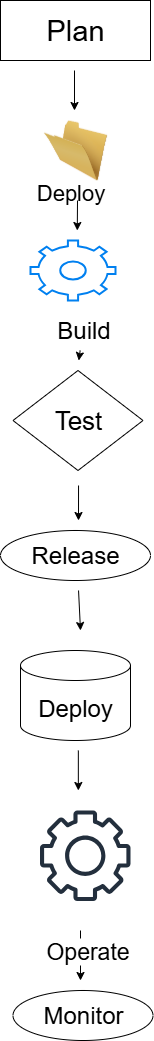

The diagram above was exported from draw.io. Its source (the exported page's mxGraphModel, read from the mxfile embedded in the PNG):
<mxGraphModel dx="1429" dy="820" grid="1" gridSize="10" guides="1" tooltips="1" connect="1" arrows="1" fold="1" page="1" pageScale="1" pageWidth="850" pageHeight="1100" math="0" shadow="0">
  <root>
    <mxCell id="0" />
    <mxCell id="1" parent="0" />
    <mxCell id="BZwhScTRt_43PiuxqhSS-27" value="&lt;span style=&quot;font-size: 29px;&quot;&gt;Plan&lt;/span&gt;" style="rounded=0;whiteSpace=wrap;html=1;" vertex="1" parent="1">
      <mxGeometry x="320" y="40" width="150" height="60" as="geometry" />
    </mxCell>
    <mxCell id="BZwhScTRt_43PiuxqhSS-28" value="" style="image;html=1;image=img/lib/clip_art/general/Empty_Folder_128x128.png" vertex="1" parent="1">
      <mxGeometry x="355" y="160" width="80" height="60" as="geometry" />
    </mxCell>
    <mxCell id="BZwhScTRt_43PiuxqhSS-29" value="" style="endArrow=classic;html=1;rounded=0;" edge="1" parent="1">
      <mxGeometry width="50" height="50" relative="1" as="geometry">
        <mxPoint x="394" y="110" as="sourcePoint" />
        <mxPoint x="394" y="150" as="targetPoint" />
      </mxGeometry>
    </mxCell>
    <mxCell id="BZwhScTRt_43PiuxqhSS-31" value="" style="endArrow=classic;html=1;rounded=0;" edge="1" parent="1">
      <mxGeometry width="50" height="50" relative="1" as="geometry">
        <mxPoint x="397" y="240" as="sourcePoint" />
        <mxPoint x="396.79" y="270" as="targetPoint" />
      </mxGeometry>
    </mxCell>
    <mxCell id="BZwhScTRt_43PiuxqhSS-32" value="" style="html=1;verticalLabelPosition=bottom;align=center;labelBackgroundColor=#ffffff;verticalAlign=top;strokeWidth=2;strokeColor=#0080F0;shadow=0;dashed=0;shape=mxgraph.ios7.icons.settings;" vertex="1" parent="1">
      <mxGeometry x="350" y="280" width="85" height="60" as="geometry" />
    </mxCell>
    <mxCell id="BZwhScTRt_43PiuxqhSS-37" value="" style="endArrow=classic;html=1;rounded=0;" edge="1" parent="1" source="BZwhScTRt_43PiuxqhSS-57">
      <mxGeometry width="50" height="50" relative="1" as="geometry">
        <mxPoint x="398.03999999999996" y="350" as="sourcePoint" />
        <mxPoint x="398.25" y="400" as="targetPoint" />
      </mxGeometry>
    </mxCell>
    <mxCell id="BZwhScTRt_43PiuxqhSS-38" value="&lt;font style=&quot;font-size: 26px;&quot;&gt;Test&lt;/font&gt;" style="rhombus;whiteSpace=wrap;html=1;" vertex="1" parent="1">
      <mxGeometry x="332.5" y="410" width="130" height="100" as="geometry" />
    </mxCell>
    <mxCell id="BZwhScTRt_43PiuxqhSS-40" value="" style="endArrow=classic;html=1;rounded=0;" edge="1" parent="1">
      <mxGeometry width="50" height="50" relative="1" as="geometry">
        <mxPoint x="398.03999999999996" y="525" as="sourcePoint" />
        <mxPoint x="398" y="560" as="targetPoint" />
      </mxGeometry>
    </mxCell>
    <mxCell id="BZwhScTRt_43PiuxqhSS-41" value="&lt;font style=&quot;font-size: 24px;&quot;&gt;Release&lt;/font&gt;" style="ellipse;whiteSpace=wrap;html=1;" vertex="1" parent="1">
      <mxGeometry x="320" y="570" width="150" height="50" as="geometry" />
    </mxCell>
    <mxCell id="BZwhScTRt_43PiuxqhSS-42" value="" style="endArrow=classic;html=1;rounded=0;" edge="1" parent="1">
      <mxGeometry width="50" height="50" relative="1" as="geometry">
        <mxPoint x="398.03999999999996" y="630" as="sourcePoint" />
        <mxPoint x="400" y="670" as="targetPoint" />
      </mxGeometry>
    </mxCell>
    <mxCell id="BZwhScTRt_43PiuxqhSS-43" value="&lt;font style=&quot;font-size: 24px;&quot;&gt;Deploy&lt;/font&gt;" style="shape=cylinder3;whiteSpace=wrap;html=1;boundedLbl=1;backgroundOutline=1;size=15;" vertex="1" parent="1">
      <mxGeometry x="340" y="690" width="110" height="90" as="geometry" />
    </mxCell>
    <mxCell id="BZwhScTRt_43PiuxqhSS-46" value="" style="sketch=0;outlineConnect=0;fontColor=#232F3E;gradientColor=none;fillColor=#232F3D;strokeColor=none;dashed=0;verticalLabelPosition=bottom;verticalAlign=top;align=center;html=1;fontSize=12;fontStyle=0;aspect=fixed;pointerEvents=1;shape=mxgraph.aws4.gear;" vertex="1" parent="1">
      <mxGeometry x="359.5" y="850" width="90.5" height="90.5" as="geometry" />
    </mxCell>
    <mxCell id="BZwhScTRt_43PiuxqhSS-47" value="" style="endArrow=classic;html=1;rounded=0;" edge="1" parent="1">
      <mxGeometry width="50" height="50" relative="1" as="geometry">
        <mxPoint x="400" y="970" as="sourcePoint" />
        <mxPoint x="400" y="1020" as="targetPoint" />
      </mxGeometry>
    </mxCell>
    <mxCell id="BZwhScTRt_43PiuxqhSS-58" value="&lt;font style=&quot;font-size: 23px;&quot;&gt;Operate&lt;/font&gt;" style="edgeLabel;html=1;align=center;verticalAlign=middle;resizable=0;points=[];" vertex="1" connectable="0" parent="BZwhScTRt_43PiuxqhSS-47">
      <mxGeometry x="-0.2121" y="6" relative="1" as="geometry">
        <mxPoint as="offset" />
      </mxGeometry>
    </mxCell>
    <mxCell id="BZwhScTRt_43PiuxqhSS-49" value="" style="endArrow=classic;html=1;rounded=0;" edge="1" parent="1">
      <mxGeometry width="50" height="50" relative="1" as="geometry">
        <mxPoint x="397.84" y="790" as="sourcePoint" />
        <mxPoint x="397.84" y="830" as="targetPoint" />
      </mxGeometry>
    </mxCell>
    <mxCell id="BZwhScTRt_43PiuxqhSS-50" value="&lt;font style=&quot;font-size: 24px;&quot;&gt;Monitor&lt;/font&gt;" style="ellipse;whiteSpace=wrap;html=1;" vertex="1" parent="1">
      <mxGeometry x="332.5" y="1030" width="140" height="50" as="geometry" />
    </mxCell>
    <mxCell id="BZwhScTRt_43PiuxqhSS-53" value="&lt;font style=&quot;font-size: 22px;&quot;&gt;&lt;font style=&quot;&quot;&gt;Deplo&lt;/font&gt;y&lt;/font&gt;" style="text;html=1;align=center;verticalAlign=middle;resizable=0;points=[];autosize=1;strokeColor=none;fillColor=none;" vertex="1" parent="1">
      <mxGeometry x="345" y="213" width="90" height="40" as="geometry" />
    </mxCell>
    <mxCell id="BZwhScTRt_43PiuxqhSS-59" value="" style="endArrow=classic;html=1;rounded=0;" edge="1" parent="1" target="BZwhScTRt_43PiuxqhSS-57">
      <mxGeometry width="50" height="50" relative="1" as="geometry">
        <mxPoint x="398.03999999999996" y="350" as="sourcePoint" />
        <mxPoint x="398.25" y="400" as="targetPoint" />
      </mxGeometry>
    </mxCell>
    <mxCell id="BZwhScTRt_43PiuxqhSS-57" value="&lt;font style=&quot;font-size: 24px;&quot;&gt;Build&lt;/font&gt;" style="text;html=1;align=center;verticalAlign=middle;resizable=0;points=[];autosize=1;strokeColor=none;fillColor=none;" vertex="1" parent="1">
      <mxGeometry x="362.5" y="350" width="80" height="40" as="geometry" />
    </mxCell>
  </root>
</mxGraphModel>